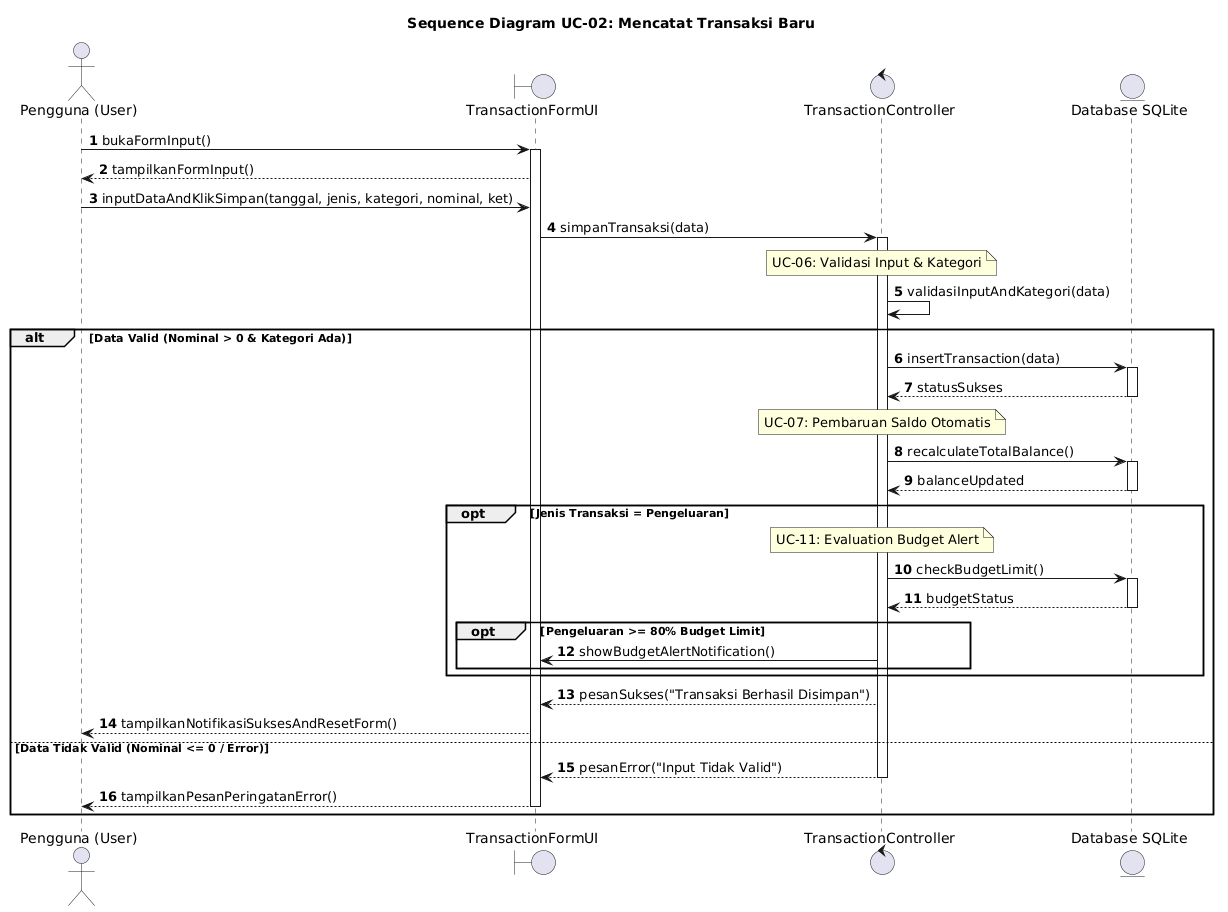

The diagram above was rendered by PlantUML. Its source (embedded in the PNG):
@startuml
autonumber
actor "Pengguna (User)" as User
boundary "TransactionFormUI" as UI
control "TransactionController" as Controller
entity "Database SQLite" as DB

title Sequence Diagram UC-02: Mencatat Transaksi Baru

User -> UI: bukaFormInput()
activate UI
UI --> User: tampilkanFormInput()

User -> UI: inputDataAndKlikSimpan(tanggal, jenis, kategori, nominal, ket)
UI -> Controller: simpanTransaksi(data)
activate Controller

note over Controller: UC-06: Validasi Input & Kategori
Controller -> Controller: validasiInputAndKategori(data)

alt Data Valid (Nominal > 0 & Kategori Ada)
    Controller -> DB: insertTransaction(data)
    activate DB
    DB --> Controller: statusSukses
    deactivate DB

    note over Controller: UC-07: Pembaruan Saldo Otomatis
    Controller -> DB: recalculateTotalBalance()
    activate DB
    DB --> Controller: balanceUpdated
    deactivate DB

    opt Jenis Transaksi = Pengeluaran
        note over Controller: UC-11: Evaluation Budget Alert
        Controller -> DB: checkBudgetLimit()
        activate DB
        DB --> Controller: budgetStatus
        deactivate DB
        opt Pengeluaran >= 80% Budget Limit
            Controller -> UI: showBudgetAlertNotification()
        end
    end

    Controller --> UI: pesanSukses("Transaksi Berhasil Disimpan")
    UI --> User: tampilkanNotifikasiSuksesAndResetForm()

else Data Tidak Valid (Nominal <= 0 / Error)
    Controller --> UI: pesanError("Input Tidak Valid")
    deactivate Controller
    UI --> User: tampilkanPesanPeringatanError()
    deactivate UI
end
@enduml